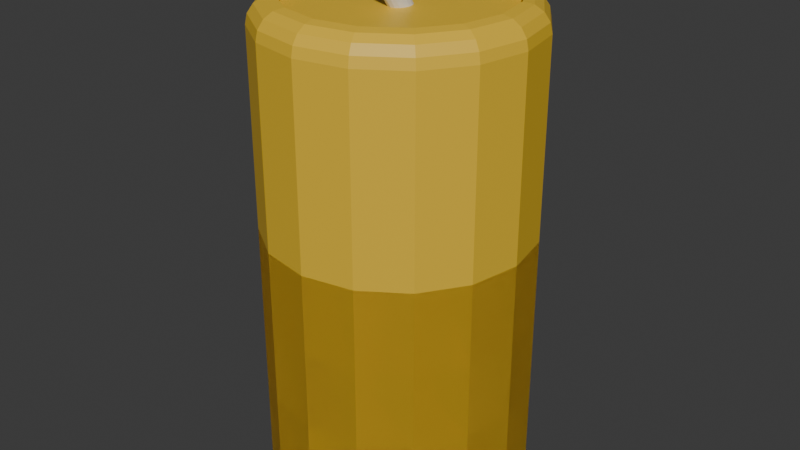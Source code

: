 # Source: candle.blend  (saved by Blender 4.1.24; exported with 4.5.12 LTS)
import bpy
from mathutils import Matrix  # noqa: F401  (used for matrix-valued properties, if any)

bpy.ops.wm.read_factory_settings(use_empty=True)
scene = bpy.context.scene
scene.name = 'Scene'

# ---- collections
col_collection = bpy.data.collections.new('Collection'); scene.collection.children.link(col_collection)

# ---- materials (node trees are filled in below, after node groups)
mat_material_002 = bpy.data.materials.new('Material.002')
mat_material_002.use_transparent_shadow = False
mat_material_001 = bpy.data.materials.new('Material.001')
mat_material_001.use_transparent_shadow = False

# ---- material node trees
mat_material_002.use_nodes = True; mat_material_002.node_tree.nodes.clear()
_N = mat_material_002.node_tree.nodes; _L = mat_material_002.node_tree.links
n0 = _N.new('ShaderNodeBsdfPrincipled'); n0.name = 'Principled BSDF'; n0.location = (10, 300)
n0.inputs[0].default_value = (0.8003, 0.51, 0.03082, 1.0)
n1 = _N.new('ShaderNodeOutputMaterial'); n1.name = 'Material Output'; n1.location = (300, 300)
_L.new(n0.outputs[0], n1.inputs[0])
n1.is_active_output = True
mat_material_001.use_nodes = True; mat_material_001.node_tree.nodes.clear()
_N = mat_material_001.node_tree.nodes; _L = mat_material_001.node_tree.links
n0 = _N.new('ShaderNodeBsdfPrincipled'); n0.name = 'Principled BSDF'; n0.location = (10, 300)
n1 = _N.new('ShaderNodeOutputMaterial'); n1.name = 'Material Output'; n1.location = (300, 300)
_L.new(n0.outputs[0], n1.inputs[0])
n1.is_active_output = True

# ---- world
world_world = bpy.data.worlds.new('World'); scene.world = world_world
world_world.use_nodes = True; world_world.node_tree.nodes.clear()
_N = world_world.node_tree.nodes; _L = world_world.node_tree.links
n0 = _N.new('ShaderNodeOutputWorld'); n0.name = 'World Output'; n0.location = (300, 300)
n1 = _N.new('ShaderNodeBackground'); n1.name = 'Background'; n1.location = (10, 300)
n1.inputs[0].default_value = (0.05088, 0.05088, 0.05088, 1.0)
_L.new(n1.outputs[0], n0.inputs[0])
n0.is_active_output = True
world_world.color = (0.05088, 0.05088, 0.05088)
world_world.use_sun_shadow = False
world_world.sun_shadow_jitter_overblur = 0.0

# ---- meshes
me_cylinder = bpy.data.meshes.new('Cylinder')
me_cylinder.from_pydata([(0.0, 1.0, -1.0), (0.3827, 0.9239, -1.0), (0.7071, 0.7071, -1.0), (0.9239, 0.3827, -1.0), (1.0, 0.0, -1.0), (0.9239, -0.3827, -1.0), (0.7071, -0.7071, -1.0), (0.3827, -0.9239, -1.0), (0.0, -1.0, -1.0), (-0.3827, -0.9239, -1.0), (-0.7071, -0.7071, -1.0), (-0.9239, -0.3827, -1.0), (-1.0, 0.0, -1.0), (-0.9239, 0.3827, -1.0), (-0.7071, 0.7071, -1.0), (-0.3827, 0.9239, -1.0), (0.0, 1.0, -0.6), (0.0, 1.0, -0.2), (0.0, 1.0, 0.3732), (0.0, 1.0, 1.679), (0.3827, 0.9239, 1.679), (0.3827, 0.9239, 0.3732), (0.3827, 0.9239, -0.2), (0.3827, 0.9239, -0.6), (0.7071, 0.7071, 1.679), (0.7071, 0.7071, 0.3732), (0.7071, 0.7071, -0.2), (0.7071, 0.7071, -0.6), (0.9239, 0.3827, 1.679), (0.9239, 0.3827, 0.3732), (0.9239, 0.3827, -0.2), (0.9239, 0.3827, -0.6), (1.0, 0.0, 1.679), (1.0, 0.0, 0.3732), (1.0, 0.0, -0.2), (1.0, 0.0, -0.6), (0.9239, -0.3827, 1.679), (0.9239, -0.3827, 0.3732), (0.9239, -0.3827, -0.2), (0.9239, -0.3827, -0.6), (0.7071, -0.7071, 1.679), (0.7071, -0.7071, 0.3732), (0.7071, -0.7071, -0.2), (0.7071, -0.7071, -0.6), (0.3827, -0.9239, 1.679), (0.3827, -0.9239, 0.3732), (0.3827, -0.9239, -0.2), (0.3827, -0.9239, -0.6), (0.0, -1.0, 1.679), (0.0, -1.0, 0.3732), (0.0, -1.0, -0.2), (0.0, -1.0, -0.6), (-0.3827, -0.9239, 1.679), (-0.3827, -0.9239, 0.3732), (-0.3827, -0.9239, -0.2), (-0.3827, -0.9239, -0.6), (-0.7071, -0.7071, 1.679), (-0.7071, -0.7071, 0.3732), (-0.7071, -0.7071, -0.2), (-0.7071, -0.7071, -0.6), (-0.9239, -0.3827, 1.679), (-0.9239, -0.3827, 0.3732), (-0.9239, -0.3827, -0.2), (-0.9239, -0.3827, -0.6), (-1.0, 0.0, 1.679), (-1.0, 0.0, 0.3732), (-1.0, 0.0, -0.2), (-1.0, 0.0, -0.6), (-0.9239, 0.3827, 1.679), (-0.9239, 0.3827, 0.3732), (-0.9239, 0.3827, -0.2), (-0.9239, 0.3827, -0.6), (-0.7071, 0.7071, 1.679), (-0.7071, 0.7071, 0.3732), (-0.7071, 0.7071, -0.2), (-0.7071, 0.7071, -0.6), (-0.3827, 0.9239, 1.679), (-0.3827, 0.9239, 0.3732), (-0.3827, 0.9239, -0.2), (-0.3827, 0.9239, -0.6), (3.725e-09, 0.8017, 2.665), (0.0, 1.0, 2.471), (2.328e-09, 0.8776, 2.651), (9.313e-10, 0.9419, 2.609), (4.657e-10, 0.9849, 2.545), (0.3068, 0.7406, 2.665), (0.3827, 0.9239, 2.471), (0.3358, 0.8108, 2.651), (0.3605, 0.8702, 2.609), (0.3769, 0.9099, 2.545), (0.5669, 0.5669, 2.665), (0.7071, 0.7071, 2.471), (0.6205, 0.6205, 2.651), (0.666, 0.666, 2.609), (0.6964, 0.6964, 2.545), (0.7406, 0.3068, 2.665), (0.9239, 0.3827, 2.471), (0.8108, 0.3358, 2.651), (0.8702, 0.3605, 2.609), (0.9099, 0.3769, 2.545), (0.8017, -3.725e-09, 2.665), (1.0, 0.0, 2.471), (0.8776, -2.328e-09, 2.651), (0.9419, -9.313e-10, 2.609), (0.9849, -4.657e-10, 2.545), (0.7406, -0.3068, 2.665), (0.9239, -0.3827, 2.471), (0.8108, -0.3358, 2.651), (0.8702, -0.3605, 2.609), (0.9099, -0.3769, 2.545), (0.5669, -0.5669, 2.665), (0.7071, -0.7071, 2.471), (0.6205, -0.6205, 2.651), (0.666, -0.666, 2.609), (0.6964, -0.6964, 2.545), (0.3068, -0.7406, 2.665), (0.3827, -0.9239, 2.471), (0.3358, -0.8108, 2.651), (0.3605, -0.8702, 2.609), (0.3769, -0.9099, 2.545), (-3.725e-09, -0.8017, 2.665), (0.0, -1.0, 2.471), (-2.328e-09, -0.8776, 2.651), (-9.313e-10, -0.9419, 2.609), (-4.657e-10, -0.9849, 2.545), (-0.3068, -0.7406, 2.665), (-0.3827, -0.9239, 2.471), (-0.3358, -0.8108, 2.651), (-0.3605, -0.8702, 2.609), (-0.3769, -0.9099, 2.545), (-0.5669, -0.5669, 2.665), (-0.7071, -0.7071, 2.471), (-0.6205, -0.6205, 2.651), (-0.666, -0.666, 2.609), (-0.6964, -0.6964, 2.545), (-0.7406, -0.3068, 2.665), (-0.9239, -0.3827, 2.471), (-0.8108, -0.3358, 2.651), (-0.8702, -0.3605, 2.609), (-0.9099, -0.3769, 2.545), (-0.8017, 3.725e-09, 2.665), (-1.0, 0.0, 2.471), (-0.8776, 2.328e-09, 2.651), (-0.9419, 9.313e-10, 2.609), (-0.9849, 4.657e-10, 2.545), (-0.7406, 0.3068, 2.665), (-0.9239, 0.3827, 2.471), (-0.8108, 0.3358, 2.651), (-0.8702, 0.3605, 2.609), (-0.9099, 0.3769, 2.545), (-0.5669, 0.5669, 2.665), (-0.7071, 0.7071, 2.471), (-0.6205, 0.6205, 2.651), (-0.666, 0.666, 2.609), (-0.6964, 0.6964, 2.545), (-0.3068, 0.7406, 2.665), (-0.3827, 0.9239, 2.471), (-0.3358, 0.8108, 2.651), (-0.3605, 0.8702, 2.609), (-0.3769, 0.9099, 2.545), (1.09e-09, 0.8017, 2.578), (0.3068, 0.7406, 2.578), (0.5669, 0.5669, 2.578), (0.7406, 0.3068, 2.578), (0.8017, -3.725e-09, 2.578), (0.7406, -0.3068, 2.578), (0.5669, -0.5669, 2.578), (0.3068, -0.7406, 2.578), (-6.361e-09, -0.8017, 2.578), (-0.3068, -0.7406, 2.578), (-0.5669, -0.5669, 2.578), (-0.7406, -0.3068, 2.578), (-0.8017, 3.725e-09, 2.578), (-0.7406, 0.3068, 2.578), (-0.5669, 0.5669, 2.578), (-0.3068, 0.7406, 2.578), (0.0, 1.0, -1.0), (0.0, 1.0, 1.0), (0.3827, 0.9239, -1.0), (0.3827, 0.9239, 1.0), (0.7071, 0.7071, -1.0), (0.7071, 0.7071, 1.0), (0.9239, 0.3827, -1.0), (0.9239, 0.3827, 1.0), (1.0, 0.0, -1.0), (1.0, 0.0, 1.0), (0.9239, -0.3827, -1.0), (0.9239, -0.3827, 1.0), (0.7071, -0.7071, -1.0), (0.7071, -0.7071, 1.0), (0.3827, -0.9239, -1.0), (0.3827, -0.9239, 1.0), (0.0, -1.0, -1.0), (0.0, -1.0, 1.0), (-0.3827, -0.9239, -1.0), (-0.3827, -0.9239, 1.0), (-0.7071, -0.7071, -1.0), (-0.7071, -0.7071, 1.0), (-0.9239, -0.3827, -1.0), (-0.9239, -0.3827, 1.0), (-1.0, 0.0, -1.0), (-1.0, 0.0, 1.0), (-0.9239, 0.3827, -1.0), (-0.9239, 0.3827, 1.0), (-0.7071, 0.7071, -1.0), (-0.7071, 0.7071, 1.0), (-0.3827, 0.9239, -1.0), (-0.3827, 0.9239, 1.0)], [], [(76, 156, 81, 19), (24, 91, 96, 28), (28, 96, 101, 32), (32, 101, 106, 36), (36, 106, 111, 40), (40, 111, 116, 44), (44, 116, 121, 48), (48, 121, 126, 52), (52, 126, 131, 56), (56, 131, 136, 60), (60, 136, 141, 64), (64, 141, 146, 68), (68, 146, 151, 72), (72, 151, 156, 76), (19, 81, 86, 20), (20, 86, 91, 24), (0, 1, 2, 3, 4, 5, 6, 7, 8, 9, 10, 11, 12, 13, 14, 15), (15, 79, 16, 0), (79, 78, 17, 16), (78, 77, 18, 17), (77, 76, 19, 18), (14, 75, 79, 15), (75, 74, 78, 79), (74, 73, 77, 78), (73, 72, 76, 77), (13, 71, 75, 14), (71, 70, 74, 75), (70, 69, 73, 74), (69, 68, 72, 73), (12, 67, 71, 13), (67, 66, 70, 71), (66, 65, 69, 70), (65, 64, 68, 69), (11, 63, 67, 12), (63, 62, 66, 67), (62, 61, 65, 66), (61, 60, 64, 65), (10, 59, 63, 11), (59, 58, 62, 63), (58, 57, 61, 62), (57, 56, 60, 61), (9, 55, 59, 10), (55, 54, 58, 59), (54, 53, 57, 58), (53, 52, 56, 57), (8, 51, 55, 9), (51, 50, 54, 55), (50, 49, 53, 54), (49, 48, 52, 53), (7, 47, 51, 8), (47, 46, 50, 51), (46, 45, 49, 50), (45, 44, 48, 49), (6, 43, 47, 7), (43, 42, 46, 47), (42, 41, 45, 46), (41, 40, 44, 45), (5, 39, 43, 6), (39, 38, 42, 43), (38, 37, 41, 42), (37, 36, 40, 41), (4, 35, 39, 5), (35, 34, 38, 39), (34, 33, 37, 38), (33, 32, 36, 37), (3, 31, 35, 4), (31, 30, 34, 35), (30, 29, 33, 34), (29, 28, 32, 33), (2, 27, 31, 3), (27, 26, 30, 31), (26, 25, 29, 30), (25, 24, 28, 29), (1, 23, 27, 2), (23, 22, 26, 27), (22, 21, 25, 26), (21, 20, 24, 25), (0, 16, 23, 1), (16, 17, 22, 23), (17, 18, 21, 22), (18, 19, 20, 21), (86, 81, 84, 89), (89, 84, 83, 88), (88, 83, 82, 87), (87, 82, 80, 85), (91, 86, 89, 94), (94, 89, 88, 93), (93, 88, 87, 92), (92, 87, 85, 90), (96, 91, 94, 99), (99, 94, 93, 98), (98, 93, 92, 97), (97, 92, 90, 95), (101, 96, 99, 104), (104, 99, 98, 103), (103, 98, 97, 102), (102, 97, 95, 100), (106, 101, 104, 109), (109, 104, 103, 108), (108, 103, 102, 107), (107, 102, 100, 105), (111, 106, 109, 114), (114, 109, 108, 113), (113, 108, 107, 112), (112, 107, 105, 110), (116, 111, 114, 119), (119, 114, 113, 118), (118, 113, 112, 117), (117, 112, 110, 115), (121, 116, 119, 124), (124, 119, 118, 123), (123, 118, 117, 122), (122, 117, 115, 120), (126, 121, 124, 129), (129, 124, 123, 128), (128, 123, 122, 127), (127, 122, 120, 125), (131, 126, 129, 134), (134, 129, 128, 133), (133, 128, 127, 132), (132, 127, 125, 130), (136, 131, 134, 139), (139, 134, 133, 138), (138, 133, 132, 137), (137, 132, 130, 135), (141, 136, 139, 144), (144, 139, 138, 143), (143, 138, 137, 142), (142, 137, 135, 140), (146, 141, 144, 149), (149, 144, 143, 148), (148, 143, 142, 147), (147, 142, 140, 145), (151, 146, 149, 154), (154, 149, 148, 153), (153, 148, 147, 152), (152, 147, 145, 150), (156, 151, 154, 159), (159, 154, 153, 158), (158, 153, 152, 157), (157, 152, 150, 155), (81, 156, 159, 84), (84, 159, 158, 83), (83, 158, 157, 82), (82, 157, 155, 80), (115, 110, 166, 167), (161, 160, 175, 174, 173, 172, 171, 170, 169, 168, 167, 166, 165, 164, 163, 162), (140, 135, 171, 172), (95, 90, 162, 163), (120, 115, 167, 168), (145, 140, 172, 173), (100, 95, 163, 164), (80, 155, 175, 160), (125, 120, 168, 169), (150, 145, 173, 174), (105, 100, 164, 165), (130, 125, 169, 170), (85, 80, 160, 161), (155, 150, 174, 175), (110, 105, 165, 166), (135, 130, 170, 171), (90, 85, 161, 162), (176, 177, 179, 178), (178, 179, 181, 180), (180, 181, 183, 182), (182, 183, 185, 184), (184, 185, 187, 186), (186, 187, 189, 188), (188, 189, 191, 190), (190, 191, 193, 192), (192, 193, 195, 194), (194, 195, 197, 196), (196, 197, 199, 198), (198, 199, 201, 200), (200, 201, 203, 202), (202, 203, 205, 204), (179, 177, 207, 205, 203, 201, 199, 197, 195, 193, 191, 189, 187, 185, 183, 181), (204, 205, 207, 206), (206, 207, 177, 176), (176, 178, 180, 182, 184, 186, 188, 190, 192, 194, 196, 198, 200, 202, 204, 206)])
_uv = me_cylinder.uv_layers.new(name='UVMap')
_uv.uv.foreach_set('vector', [0.0625, 0.9, 0.0625, 0.9803, 0.0, 0.9803, 0.0, 0.9, 0.875, 0.9, 0.875, 0.9803, 0.8125, 0.9803, 0.8125, 0.9, 0.8125, 0.9, 0.8125, 0.9803, 0.75, 0.9803, 0.75, 0.9, 0.75, 0.9, 0.75, 0.9803, 0.6875, 0.9803, 0.6875, 0.9, 0.6875, 0.9, 0.6875, 0.9803, 0.625, 0.9803, 0.625, 0.9, 0.625, 0.9, 0.625, 0.9803, 0.5625, 0.9803, 0.5625, 0.9, 0.5625, 0.9, 0.5625, 0.9803, 0.5, 0.9803, 0.5, 0.9, 0.5, 0.9, 0.5, 0.9803, 0.4375, 0.9803, 0.4375, 0.9, 0.4375, 0.9, 0.4375, 0.9803, 0.375, 0.9803, 0.375, 0.9, 0.375, 0.9, 0.375, 0.9803, 0.3125, 0.9803, 0.3125, 0.9, 0.3125, 0.9, 0.3125, 0.9803, 0.25, 0.9803, 0.25, 0.9, 0.25, 0.9, 0.25, 0.9803, 0.1875, 0.9803, 0.1875, 0.9, 0.1875, 0.9, 0.1875, 0.9803, 0.125, 0.9803, 0.125, 0.9, 0.125, 0.9, 0.125, 0.9803, 0.0625, 0.9803, 0.0625, 0.9, 1.0, 0.9, 1.0, 0.9803, 0.9375, 0.9803, 0.9375, 0.9, 0.9375, 0.9, 0.9375, 0.9803, 0.875, 0.9803, 0.875, 0.9, 0.75, 0.49, 0.8418, 0.4717, 0.9197, 0.4197, 0.9717, 0.3418, 0.99, 0.25, 0.9717, 0.1582, 0.9197, 0.08029, 0.8418, 0.02827, 0.75, 0.01, 0.6582, 0.02827, 0.5803, 0.08029, 0.5283, 0.1582, 0.51, 0.25, 0.5283, 0.3418, 0.5803, 0.4197, 0.6582, 0.4717, 0.0625, 0.5, 0.0625, 0.6, 0.0, 0.6, 0.0, 0.5, 0.0625, 0.6, 0.0625, 0.7, 0.0, 0.7, 0.0, 0.6, 0.0625, 0.7, 0.0625, 0.8, 0.0, 0.8, 0.0, 0.7, 0.0625, 0.8, 0.0625, 0.9, 0.0, 0.9, 0.0, 0.8, 0.125, 0.5, 0.125, 0.6, 0.0625, 0.6, 0.0625, 0.5, 0.125, 0.6, 0.125, 0.7, 0.0625, 0.7, 0.0625, 0.6, 0.125, 0.7, 0.125, 0.8, 0.0625, 0.8, 0.0625, 0.7, 0.125, 0.8, 0.125, 0.9, 0.0625, 0.9, 0.0625, 0.8, 0.1875, 0.5, 0.1875, 0.6, 0.125, 0.6, 0.125, 0.5, 0.1875, 0.6, 0.1875, 0.7, 0.125, 0.7, 0.125, 0.6, 0.1875, 0.7, 0.1875, 0.8, 0.125, 0.8, 0.125, 0.7, 0.1875, 0.8, 0.1875, 0.9, 0.125, 0.9, 0.125, 0.8, 0.25, 0.5, 0.25, 0.6, 0.1875, 0.6, 0.1875, 0.5, 0.25, 0.6, 0.25, 0.7, 0.1875, 0.7, 0.1875, 0.6, 0.25, 0.7, 0.25, 0.8, 0.1875, 0.8, 0.1875, 0.7, 0.25, 0.8, 0.25, 0.9, 0.1875, 0.9, 0.1875, 0.8, 0.3125, 0.5, 0.3125, 0.6, 0.25, 0.6, 0.25, 0.5, 0.3125, 0.6, 0.3125, 0.7, 0.25, 0.7, 0.25, 0.6, 0.3125, 0.7, 0.3125, 0.8, 0.25, 0.8, 0.25, 0.7, 0.3125, 0.8, 0.3125, 0.9, 0.25, 0.9, 0.25, 0.8, 0.375, 0.5, 0.375, 0.6, 0.3125, 0.6, 0.3125, 0.5, 0.375, 0.6, 0.375, 0.7, 0.3125, 0.7, 0.3125, 0.6, 0.375, 0.7, 0.375, 0.8, 0.3125, 0.8, 0.3125, 0.7, 0.375, 0.8, 0.375, 0.9, 0.3125, 0.9, 0.3125, 0.8, 0.4375, 0.5, 0.4375, 0.6, 0.375, 0.6, 0.375, 0.5, 0.4375, 0.6, 0.4375, 0.7, 0.375, 0.7, 0.375, 0.6, 0.4375, 0.7, 0.4375, 0.8, 0.375, 0.8, 0.375, 0.7, 0.4375, 0.8, 0.4375, 0.9, 0.375, 0.9, 0.375, 0.8, 0.5, 0.5, 0.5, 0.6, 0.4375, 0.6, 0.4375, 0.5, 0.5, 0.6, 0.5, 0.7, 0.4375, 0.7, 0.4375, 0.6, 0.5, 0.7, 0.5, 0.8, 0.4375, 0.8, 0.4375, 0.7, 0.5, 0.8, 0.5, 0.9, 0.4375, 0.9, 0.4375, 0.8, 0.5625, 0.5, 0.5625, 0.6, 0.5, 0.6, 0.5, 0.5, 0.5625, 0.6, 0.5625, 0.7, 0.5, 0.7, 0.5, 0.6, 0.5625, 0.7, 0.5625, 0.8, 0.5, 0.8, 0.5, 0.7, 0.5625, 0.8, 0.5625, 0.9, 0.5, 0.9, 0.5, 0.8, 0.625, 0.5, 0.625, 0.6, 0.5625, 0.6, 0.5625, 0.5, 0.625, 0.6, 0.625, 0.7, 0.5625, 0.7, 0.5625, 0.6, 0.625, 0.7, 0.625, 0.8, 0.5625, 0.8, 0.5625, 0.7, 0.625, 0.8, 0.625, 0.9, 0.5625, 0.9, 0.5625, 0.8, 0.6875, 0.5, 0.6875, 0.6, 0.625, 0.6, 0.625, 0.5, 0.6875, 0.6, 0.6875, 0.7, 0.625, 0.7, 0.625, 0.6, 0.6875, 0.7, 0.6875, 0.8, 0.625, 0.8, 0.625, 0.7, 0.6875, 0.8, 0.6875, 0.9, 0.625, 0.9, 0.625, 0.8, 0.75, 0.5, 0.75, 0.6, 0.6875, 0.6, 0.6875, 0.5, 0.75, 0.6, 0.75, 0.7, 0.6875, 0.7, 0.6875, 0.6, 0.75, 0.7, 0.75, 0.8, 0.6875, 0.8, 0.6875, 0.7, 0.75, 0.8, 0.75, 0.9, 0.6875, 0.9, 0.6875, 0.8, 0.8125, 0.5, 0.8125, 0.6, 0.75, 0.6, 0.75, 0.5, 0.8125, 0.6, 0.8125, 0.7, 0.75, 0.7, 0.75, 0.6, 0.8125, 0.7, 0.8125, 0.8, 0.75, 0.8, 0.75, 0.7, 0.8125, 0.8, 0.8125, 0.9, 0.75, 0.9, 0.75, 0.8, 0.875, 0.5, 0.875, 0.6, 0.8125, 0.6, 0.8125, 0.5, 0.875, 0.6, 0.875, 0.7, 0.8125, 0.7, 0.8125, 0.6, 0.875, 0.7, 0.875, 0.8, 0.8125, 0.8, 0.8125, 0.7, 0.875, 0.8, 0.875, 0.9, 0.8125, 0.9, 0.8125, 0.8, 0.9375, 0.5, 0.9375, 0.6, 0.875, 0.6, 0.875, 0.5, 0.9375, 0.6, 0.9375, 0.7, 0.875, 0.7, 0.875, 0.6, 0.9375, 0.7, 0.9375, 0.8, 0.875, 0.8, 0.875, 0.7, 0.9375, 0.8, 0.9375, 0.9, 0.875, 0.9, 0.875, 0.8, 1.0, 0.5, 1.0, 0.6, 0.9375, 0.6, 0.9375, 0.5, 1.0, 0.6, 1.0, 0.7, 0.9375, 0.7, 0.9375, 0.6, 1.0, 0.7, 1.0, 0.8, 0.9375, 0.8, 0.9375, 0.7, 1.0, 0.8, 1.0, 0.9, 0.9375, 0.9, 0.9375, 0.8, 0.9375, 0.9803, 1.0, 0.9803, 0.9995, 0.9878, 0.938, 0.9878, 0.938, 0.9878, 0.9995, 0.9878, 0.9982, 1.0, 0.9393, 1.0, 0.3392, 0.4723, 0.2527, 0.4895, 0.25, 0.4606, 0.3306, 0.4446, 0.3306, 0.4446, 0.25, 0.4606, 0.25, 0.4424, 0.3236, 0.4278, 0.875, 0.9803, 0.9375, 0.9803, 0.937, 0.9878, 0.8755, 0.9878, 0.8755, 0.9878, 0.937, 0.9878, 0.9357, 1.0, 0.8768, 1.0, 0.4174, 0.4212, 0.3441, 0.4702, 0.3306, 0.4446, 0.3989, 0.3989, 0.3989, 0.3989, 0.3306, 0.4446, 0.3236, 0.4278, 0.386, 0.386, 0.8125, 0.9803, 0.875, 0.9803, 0.8745, 0.9878, 0.813, 0.9878, 0.813, 0.9878, 0.8745, 0.9878, 0.8732, 1.0, 0.8143, 1.0, 0.4702, 0.3441, 0.4212, 0.4174, 0.3989, 0.3989, 0.4446, 0.3306, 0.4446, 0.3306, 0.3989, 0.3989, 0.386, 0.386, 0.4278, 0.3236, 0.75, 0.9803, 0.8125, 0.9803, 0.812, 0.9878, 0.7505, 0.9878, 0.7505, 0.9878, 0.812, 0.9878, 0.8107, 1.0, 0.7518, 1.0, 0.4895, 0.2527, 0.4723, 0.3392, 0.4446, 0.3306, 0.4606, 0.25, 0.4606, 0.25, 0.4446, 0.3306, 0.4278, 0.3236, 0.4424, 0.25, 0.6875, 0.9803, 0.75, 0.9803, 0.7495, 0.9878, 0.688, 0.9878, 0.688, 0.9878, 0.7495, 0.9878, 0.7482, 1.0, 0.6893, 1.0, 0.4723, 0.1608, 0.4895, 0.2473, 0.4606, 0.25, 0.4446, 0.1694, 0.4446, 0.1694, 0.4606, 0.25, 0.4424, 0.25, 0.4278, 0.1764, 0.625, 0.9803, 0.6875, 0.9803, 0.687, 0.9878, 0.6255, 0.9878, 0.6255, 0.9878, 0.687, 0.9878, 0.6857, 1.0, 0.6268, 1.0, 0.4212, 0.08256, 0.4702, 0.1559, 0.4446, 0.1694, 0.3989, 0.1011, 0.3989, 0.1011, 0.4446, 0.1694, 0.4278, 0.1764, 0.386, 0.114, 0.5625, 0.9803, 0.625, 0.9803, 0.6245, 0.9878, 0.563, 0.9878, 0.563, 0.9878, 0.6245, 0.9878, 0.6232, 1.0, 0.5643, 1.0, 0.3441, 0.02978, 0.4174, 0.07878, 0.3989, 0.1011, 0.3306, 0.05542, 0.3306, 0.05542, 0.3989, 0.1011, 0.386, 0.114, 0.3236, 0.07225, 0.5, 0.9803, 0.5625, 0.9803, 0.562, 0.9878, 0.5005, 0.9878, 0.5005, 0.9878, 0.562, 0.9878, 0.5607, 1.0, 0.5018, 1.0, 0.2527, 0.01053, 0.3392, 0.02774, 0.3306, 0.05542, 0.25, 0.03938, 0.25, 0.03938, 0.3306, 0.05542, 0.3236, 0.07225, 0.25, 0.0576, 0.4375, 0.9803, 0.5, 0.9803, 0.4995, 0.9878, 0.438, 0.9878, 0.438, 0.9878, 0.4995, 0.9878, 0.4982, 1.0, 0.4393, 1.0, 0.1608, 0.02774, 0.2473, 0.01053, 0.25, 0.03938, 0.1694, 0.05542, 0.1694, 0.05542, 0.25, 0.03938, 0.25, 0.0576, 0.1764, 0.07225, 0.375, 0.9803, 0.4375, 0.9803, 0.437, 0.9878, 0.3755, 0.9878, 0.3755, 0.9878, 0.437, 0.9878, 0.4357, 1.0, 0.3768, 1.0, 0.08256, 0.07878, 0.1559, 0.02978, 0.1694, 0.05542, 0.1011, 0.1011, 0.1011, 0.1011, 0.1694, 0.05542, 0.1764, 0.07225, 0.114, 0.114, 0.3125, 0.9803, 0.375, 0.9803, 0.3745, 0.9878, 0.313, 0.9878, 0.313, 0.9878, 0.3745, 0.9878, 0.3732, 1.0, 0.3143, 1.0, 0.02978, 0.1559, 0.07878, 0.08256, 0.1011, 0.1011, 0.05542, 0.1694, 0.05542, 0.1694, 0.1011, 0.1011, 0.114, 0.114, 0.07225, 0.1764, 0.25, 0.9803, 0.3125, 0.9803, 0.312, 0.9878, 0.2505, 0.9878, 0.2505, 0.9878, 0.312, 0.9878, 0.3107, 1.0, 0.2518, 1.0, 0.01053, 0.2473, 0.02774, 0.1608, 0.05542, 0.1694, 0.03938, 0.25, 0.03938, 0.25, 0.05542, 0.1694, 0.07225, 0.1764, 0.0576, 0.25, 0.1875, 0.9803, 0.25, 0.9803, 0.2495, 0.9878, 0.188, 0.9878, 0.188, 0.9878, 0.2495, 0.9878, 0.2482, 1.0, 0.1893, 1.0, 0.02774, 0.3392, 0.01053, 0.2527, 0.03938, 0.25, 0.05542, 0.3306, 0.05542, 0.3306, 0.03938, 0.25, 0.0576, 0.25, 0.07225, 0.3236, 0.125, 0.9803, 0.1875, 0.9803, 0.187, 0.9878, 0.1255, 0.9878, 0.1255, 0.9878, 0.187, 0.9878, 0.1857, 1.0, 0.1268, 1.0, 0.07878, 0.4174, 0.02978, 0.3441, 0.05542, 0.3306, 0.1011, 0.3989, 0.1011, 0.3989, 0.05542, 0.3306, 0.07225, 0.3236, 0.114, 0.386, 0.0625, 0.9803, 0.125, 0.9803, 0.1245, 0.9878, 0.06297, 0.9878, 0.06297, 0.9878, 0.1245, 0.9878, 0.1232, 1.0, 0.06432, 1.0, 0.1559, 0.4702, 0.08256, 0.4212, 0.1011, 0.3989, 0.1694, 0.4446, 0.1694, 0.4446, 0.1011, 0.3989, 0.114, 0.386, 0.1764, 0.4278, 0.0, 0.9803, 0.0625, 0.9803, 0.06203, 0.9878, 0.0004718, 0.9878, 0.0004718, 0.9878, 0.06203, 0.9878, 0.06068, 1.0, 0.001815, 1.0, 0.2473, 0.4895, 0.1608, 0.4723, 0.1694, 0.4446, 0.25, 0.4606, 0.25, 0.4606, 0.1694, 0.4446, 0.1764, 0.4278, 0.25, 0.4424, 0.3236, 0.07225, 0.386, 0.114, 0.386, 0.114, 0.3236, 0.07225, 0.3236, 0.4278, 0.25, 0.4424, 0.1764, 0.4278, 0.114, 0.386, 0.07225, 0.3236, 0.0576, 0.25, 0.07225, 0.1764, 0.114, 0.114, 0.1764, 0.07225, 0.25, 0.0576, 0.3236, 0.07225, 0.386, 0.114, 0.4278, 0.1764, 0.4424, 0.25, 0.4278, 0.3236, 0.386, 0.386, 0.0576, 0.25, 0.07225, 0.1764, 0.07225, 0.1764, 0.0576, 0.25, 0.4278, 0.3236, 0.386, 0.386, 0.386, 0.386, 0.4278, 0.3236, 0.25, 0.0576, 0.3236, 0.07225, 0.3236, 0.07225, 0.25, 0.0576, 0.07225, 0.3236, 0.0576, 0.25, 0.0576, 0.25, 0.07225, 0.3236, 0.4424, 0.25, 0.4278, 0.3236, 0.4278, 0.3236, 0.4424, 0.25, 0.25, 0.4424, 0.1764, 0.4278, 0.1764, 0.4278, 0.25, 0.4424, 0.1764, 0.07225, 0.25, 0.0576, 0.25, 0.0576, 0.1764, 0.07225, 0.114, 0.386, 0.07225, 0.3236, 0.07225, 0.3236, 0.114, 0.386, 0.4278, 0.1764, 0.4424, 0.25, 0.4424, 0.25, 0.4278, 0.1764, 0.114, 0.114, 0.1764, 0.07225, 0.1764, 0.07225, 0.114, 0.114, 0.3236, 0.4278, 0.25, 0.4424, 0.25, 0.4424, 0.3236, 0.4278, 0.1764, 0.4278, 0.114, 0.386, 0.114, 0.386, 0.1764, 0.4278, 0.386, 0.114, 0.4278, 0.1764, 0.4278, 0.1764, 0.386, 0.114, 0.07225, 0.1764, 0.114, 0.114, 0.114, 0.114, 0.07225, 0.1764, 0.386, 0.386, 0.3236, 0.4278, 0.3236, 0.4278, 0.386, 0.386, 1.0, 0.5, 1.0, 1.0, 0.9375, 1.0, 0.9375, 0.5, 0.9375, 0.5, 0.9375, 1.0, 0.875, 1.0, 0.875, 0.5, 0.875, 0.5, 0.875, 1.0, 0.8125, 1.0, 0.8125, 0.5, 0.8125, 0.5, 0.8125, 1.0, 0.75, 1.0, 0.75, 0.5, 0.75, 0.5, 0.75, 1.0, 0.6875, 1.0, 0.6875, 0.5, 0.6875, 0.5, 0.6875, 1.0, 0.625, 1.0, 0.625, 0.5, 0.625, 0.5, 0.625, 1.0, 0.5625, 1.0, 0.5625, 0.5, 0.5625, 0.5, 0.5625, 1.0, 0.5, 1.0, 0.5, 0.5, 0.5, 0.5, 0.5, 1.0, 0.4375, 1.0, 0.4375, 0.5, 0.4375, 0.5, 0.4375, 1.0, 0.375, 1.0, 0.375, 0.5, 0.375, 0.5, 0.375, 1.0, 0.3125, 1.0, 0.3125, 0.5, 0.3125, 0.5, 0.3125, 1.0, 0.25, 1.0, 0.25, 0.5, 0.25, 0.5, 0.25, 1.0, 0.1875, 1.0, 0.1875, 0.5, 0.1875, 0.5, 0.1875, 1.0, 0.125, 1.0, 0.125, 0.5, 0.3418, 0.4717, 0.25, 0.49, 0.1582, 0.4717, 0.08029, 0.4197, 0.02827, 0.3418, 0.01, 0.25, 0.02827, 0.1582, 0.08029, 0.08029, 0.1582, 0.02827, 0.25, 0.01, 0.3418, 0.02827, 0.4197, 0.08029, 0.4717, 0.1582, 0.49, 0.25, 0.4717, 0.3418, 0.4197, 0.4197, 0.125, 0.5, 0.125, 1.0, 0.0625, 1.0, 0.0625, 0.5, 0.0625, 0.5, 0.0625, 1.0, 0.0, 1.0, 0.0, 0.5, 0.75, 0.49, 0.8418, 0.4717, 0.9197, 0.4197, 0.9717, 0.3418, 0.99, 0.25, 0.9717, 0.1582, 0.9197, 0.08029, 0.8418, 0.02827, 0.75, 0.01, 0.6582, 0.02827, 0.5803, 0.08029, 0.5283, 0.1582, 0.51, 0.25, 0.5283, 0.3418, 0.5803, 0.4197, 0.6582, 0.4717])
me_cylinder.materials.append(mat_material_002)
me_cylinder.update()
me_cylinder_001 = bpy.data.meshes.new('Cylinder.001')
me_cylinder_001.from_pydata([(0.0, 1.0, -1.0), (0.0, 1.0, 1.0), (0.3827, 0.9239, -1.0), (0.3827, 0.9239, 1.0), (0.7071, 0.7071, -1.0), (0.7071, 0.7071, 1.0), (0.9239, 0.3827, -1.0), (0.9239, 0.3827, 1.0), (1.0, 0.0, -1.0), (1.0, 0.0, 1.0), (0.9239, -0.3827, -1.0), (0.9239, -0.3827, 1.0), (0.7071, -0.7071, -1.0), (0.7071, -0.7071, 1.0), (0.3827, -0.9239, -1.0), (0.3827, -0.9239, 1.0), (0.0, -1.0, -1.0), (0.0, -1.0, 1.0), (-0.3827, -0.9239, -1.0), (-0.3827, -0.9239, 1.0), (-0.7071, -0.7071, -1.0), (-0.7071, -0.7071, 1.0), (-0.9239, -0.3827, -1.0), (-0.9239, -0.3827, 1.0), (-1.0, 0.0, -1.0), (-1.0, 0.0, 1.0), (-0.9239, 0.3827, -1.0), (-0.9239, 0.3827, 1.0), (-0.7071, 0.7071, -1.0), (-0.7071, 0.7071, 1.0), (-0.3827, 0.9239, -1.0), (-0.3827, 0.9239, 1.0)], [], [(0, 1, 3, 2), (2, 3, 5, 4), (4, 5, 7, 6), (6, 7, 9, 8), (8, 9, 11, 10), (10, 11, 13, 12), (12, 13, 15, 14), (14, 15, 17, 16), (16, 17, 19, 18), (18, 19, 21, 20), (20, 21, 23, 22), (22, 23, 25, 24), (24, 25, 27, 26), (26, 27, 29, 28), (3, 1, 31, 29, 27, 25, 23, 21, 19, 17, 15, 13, 11, 9, 7, 5), (28, 29, 31, 30), (30, 31, 1, 0), (0, 2, 4, 6, 8, 10, 12, 14, 16, 18, 20, 22, 24, 26, 28, 30)])
_uv = me_cylinder_001.uv_layers.new(name='UVMap')
_uv.uv.foreach_set('vector', [1.0, 0.5, 1.0, 1.0, 0.9375, 1.0, 0.9375, 0.5, 0.9375, 0.5, 0.9375, 1.0, 0.875, 1.0, 0.875, 0.5, 0.875, 0.5, 0.875, 1.0, 0.8125, 1.0, 0.8125, 0.5, 0.8125, 0.5, 0.8125, 1.0, 0.75, 1.0, 0.75, 0.5, 0.75, 0.5, 0.75, 1.0, 0.6875, 1.0, 0.6875, 0.5, 0.6875, 0.5, 0.6875, 1.0, 0.625, 1.0, 0.625, 0.5, 0.625, 0.5, 0.625, 1.0, 0.5625, 1.0, 0.5625, 0.5, 0.5625, 0.5, 0.5625, 1.0, 0.5, 1.0, 0.5, 0.5, 0.5, 0.5, 0.5, 1.0, 0.4375, 1.0, 0.4375, 0.5, 0.4375, 0.5, 0.4375, 1.0, 0.375, 1.0, 0.375, 0.5, 0.375, 0.5, 0.375, 1.0, 0.3125, 1.0, 0.3125, 0.5, 0.3125, 0.5, 0.3125, 1.0, 0.25, 1.0, 0.25, 0.5, 0.25, 0.5, 0.25, 1.0, 0.1875, 1.0, 0.1875, 0.5, 0.1875, 0.5, 0.1875, 1.0, 0.125, 1.0, 0.125, 0.5, 0.3418, 0.4717, 0.25, 0.49, 0.1582, 0.4717, 0.08029, 0.4197, 0.02827, 0.3418, 0.01, 0.25, 0.02827, 0.1582, 0.08029, 0.08029, 0.1582, 0.02827, 0.25, 0.01, 0.3418, 0.02827, 0.4197, 0.08029, 0.4717, 0.1582, 0.49, 0.25, 0.4717, 0.3418, 0.4197, 0.4197, 0.125, 0.5, 0.125, 1.0, 0.0625, 1.0, 0.0625, 0.5, 0.0625, 0.5, 0.0625, 1.0, 0.0, 1.0, 0.0, 0.5, 0.75, 0.49, 0.8418, 0.4717, 0.9197, 0.4197, 0.9717, 0.3418, 0.99, 0.25, 0.9717, 0.1582, 0.9197, 0.08029, 0.8418, 0.02827, 0.75, 0.01, 0.6582, 0.02827, 0.5803, 0.08029, 0.5283, 0.1582, 0.51, 0.25, 0.5283, 0.3418, 0.5803, 0.4197, 0.6582, 0.4717])
me_cylinder_001.materials.append(mat_material_001)
me_cylinder_001.update()

# ---- objects
ob_cylinder_col = bpy.data.objects.new('Cylinder-col', me_cylinder)
ob_cylinder = bpy.data.objects.new('Cylinder', me_cylinder_001)

# ---- transforms, parenting, visibility, modifiers, constraints
ob_cylinder_col.location = (0.0, 0.0, 0.0)
ob_cylinder.location = (0.0, -0.08286, 2.7)
ob_cylinder.rotation_euler = (0.6124, -0.0, 0.0)
ob_cylinder.scale = (0.08, 0.08, 0.2566)

# ---- collection membership
col_collection.objects.link(ob_cylinder_col)
col_collection.objects.link(ob_cylinder)

# ---- scene / render settings (as saved in the file)
scene.frame_start = 1; scene.frame_end = 250; scene.frame_set(98)
scene.render.engine = 'BLENDER_EEVEE_NEXT'
scene.cycles.sampling_pattern = 'TABULATED_SOBOL'
scene.eevee.ray_tracing_options.trace_max_roughness = 0.0
bpy.context.view_layer.update()

# ---- added for rendering (the .blend has no active camera and no usable light): camera, sun
cam_auto = bpy.data.cameras.new('AutoCamera')
cam_auto.lens = 50.0
cam_auto.sensor_width = 36.0
cam_auto.clip_end = 1000.0
ob_auto_camera = bpy.data.objects.new('AutoCamera', cam_auto)
scene.collection.objects.link(ob_auto_camera)
ob_auto_camera.location = (4.49935, -5.39922, 4.57739)
ob_auto_camera.rotation_euler = (1.09748, -7.21219e-08, 0.694738)
scene.camera = ob_auto_camera
light_auto_sun = bpy.data.lights.new('AutoSun', 'SUN')
light_auto_sun.energy = 3.0
light_auto_sun.angle = 0.0523599
ob_auto_sun = bpy.data.objects.new('AutoSun', light_auto_sun)
scene.collection.objects.link(ob_auto_sun)
ob_auto_sun.rotation_euler = (0.872665, 0.174533, 0.523599)
bpy.context.view_layer.update()
